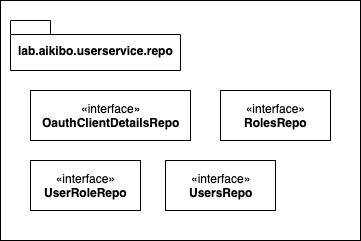

The diagram above was exported from draw.io. Its source (the exported page's mxGraphModel, read from the mxfile embedded in the PNG):
<mxGraphModel dx="918" dy="576" grid="1" gridSize="10" guides="1" tooltips="1" connect="1" arrows="1" fold="1" page="1" pageScale="1" pageWidth="850" pageHeight="1100" math="0" shadow="0">
  <root>
    <mxCell id="zIcuNUViruQS3NOjELQ8-0" />
    <mxCell id="zIcuNUViruQS3NOjELQ8-1" parent="zIcuNUViruQS3NOjELQ8-0" />
    <mxCell id="zIcuNUViruQS3NOjELQ8-2" value="" style="rounded=0;whiteSpace=wrap;html=1;" vertex="1" parent="zIcuNUViruQS3NOjELQ8-1">
      <mxGeometry x="20" y="20" width="360" height="240" as="geometry" />
    </mxCell>
    <mxCell id="zIcuNUViruQS3NOjELQ8-3" value="lab.aikibo.userservice.repo" style="shape=folder;fontStyle=1;spacingTop=10;tabWidth=40;tabHeight=14;tabPosition=left;html=1;" vertex="1" parent="zIcuNUViruQS3NOjELQ8-1">
      <mxGeometry x="30" y="40" width="170" height="50" as="geometry" />
    </mxCell>
    <mxCell id="zIcuNUViruQS3NOjELQ8-4" value="«interface»&lt;br&gt;&lt;b&gt;OauthClientDetailsRepo&lt;/b&gt;" style="html=1;" vertex="1" parent="zIcuNUViruQS3NOjELQ8-1">
      <mxGeometry x="50" y="110" width="160" height="50" as="geometry" />
    </mxCell>
    <mxCell id="zIcuNUViruQS3NOjELQ8-5" value="«interface»&lt;br&gt;&lt;b&gt;RolesRepo&lt;/b&gt;" style="html=1;" vertex="1" parent="zIcuNUViruQS3NOjELQ8-1">
      <mxGeometry x="240" y="110" width="110" height="50" as="geometry" />
    </mxCell>
    <mxCell id="zIcuNUViruQS3NOjELQ8-6" value="«interface»&lt;br&gt;&lt;b&gt;UserRoleRepo&lt;/b&gt;" style="html=1;" vertex="1" parent="zIcuNUViruQS3NOjELQ8-1">
      <mxGeometry x="50" y="180" width="110" height="50" as="geometry" />
    </mxCell>
    <mxCell id="zIcuNUViruQS3NOjELQ8-7" value="«interface»&lt;br&gt;&lt;b&gt;UsersRepo&lt;/b&gt;" style="html=1;" vertex="1" parent="zIcuNUViruQS3NOjELQ8-1">
      <mxGeometry x="185" y="180" width="110" height="50" as="geometry" />
    </mxCell>
  </root>
</mxGraphModel>